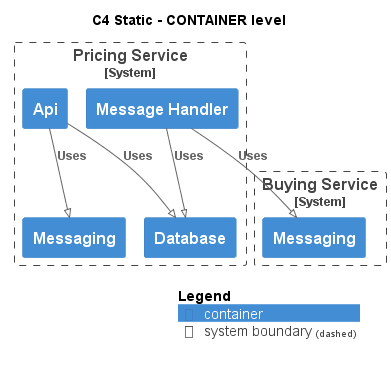

The diagram above was rendered by PlantUML. Its source (embedded in the PNG):
@startuml
!pragma layout smetana
!include ..\..\.c4s\C4_Container.puml

AddElementTag("state:new", $bgColor=green, $fontColor=#ffffff, $borderColor=green, $shadowing="False")
AddElementTag("state:changed", $bgColor=orange, $fontColor=#ffffff, $borderColor=orange, $shadowing="False")
AddElementTag("state:removed", $bgColor=red, $fontColor=#ffffff, $borderColor=red, $shadowing="False")

AddRelTag("state:new", $textColor=green, $lineColor=green)
AddRelTag("state:changed", $textColor=orange, $lineColor=orange)
AddRelTag("state:removed", $textColor=red, $lineColor=red)

SHOW_PERSON_PORTRAIT()
LAYOUT_TOP_DOWN()

skinparam linetype polyline

title C4 Static - CONTAINER level


System_Boundary(ECommercePlatform.SoftwareSystems.PricingService, "Pricing Service") {
    Container(ECommercePlatform.SoftwareSystems.PricingService.Containers.Api, "Api", "", "")
    Container(ECommercePlatform.SoftwareSystems.PricingService.Containers.Database, "Database", "", "")
    Container(ECommercePlatform.SoftwareSystems.PricingService.Containers.Messaging, "Messaging", "", "")
    Container(ECommercePlatform.SoftwareSystems.PricingService.Containers.MessageHandler, "Message Handler", "", "")
}

System_Boundary(ECommercePlatform.SoftwareSystems.BuyingService, "Buying Service") {
    Container(ECommercePlatform.SoftwareSystems.BuyingService.Containers.Messaging, "Messaging", "", "")
}

Rel(ECommercePlatform.SoftwareSystems.PricingService.Containers.Api, ECommercePlatform.SoftwareSystems.PricingService.Containers.Database, "Uses")
Rel(ECommercePlatform.SoftwareSystems.PricingService.Containers.Api, ECommercePlatform.SoftwareSystems.PricingService.Containers.Messaging, "Uses")
Rel(ECommercePlatform.SoftwareSystems.PricingService.Containers.MessageHandler, ECommercePlatform.SoftwareSystems.BuyingService.Containers.Messaging, "Uses")
Rel(ECommercePlatform.SoftwareSystems.PricingService.Containers.MessageHandler, ECommercePlatform.SoftwareSystems.PricingService.Containers.Database, "Uses")


SHOW_LEGEND()
@enduml